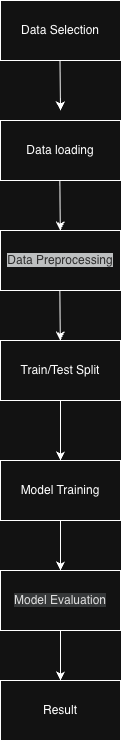

The diagram above was exported from draw.io. Its source (the exported page's mxGraphModel, read from the mxfile embedded in the PNG):
<mxGraphModel dx="941" dy="640" grid="1" gridSize="10" guides="1" tooltips="1" connect="1" arrows="1" fold="1" page="1" pageScale="1" pageWidth="850" pageHeight="1100" math="0" shadow="0">
  <root>
    <mxCell id="0" />
    <mxCell id="1" parent="0" />
    <mxCell id="-HCtHPMJB2-IBgk5O2Sh-1" parent="1" style="rounded=0;whiteSpace=wrap;html=1;" value="Data Selection" vertex="1">
      <mxGeometry height="60" width="120" x="240" y="60" as="geometry" />
    </mxCell>
    <mxCell id="-HCtHPMJB2-IBgk5O2Sh-2" parent="1" style="whiteSpace=wrap;html=1;" value="Data loading" vertex="1">
      <mxGeometry height="60" width="120" x="240" y="180" as="geometry" />
    </mxCell>
    <mxCell id="-HCtHPMJB2-IBgk5O2Sh-8" edge="1" parent="1" style="endArrow=classic;html=1;rounded=0;" value="">
      <mxGeometry height="50" relative="1" width="50" as="geometry">
        <mxPoint x="299.5" y="120" as="sourcePoint" />
        <mxPoint x="300" y="170" as="targetPoint" />
      </mxGeometry>
    </mxCell>
    <mxCell id="-HCtHPMJB2-IBgk5O2Sh-9" parent="1" style="whiteSpace=wrap;html=1;" value="&lt;span style=&quot;color: rgb(222, 222, 222); background-color: rgb(53, 55, 56);&quot;&gt;Data Preprocessing&lt;/span&gt;" vertex="1">
      <mxGeometry height="60" width="120" x="240" y="290" as="geometry" />
    </mxCell>
    <mxCell id="-HCtHPMJB2-IBgk5O2Sh-10" parent="1" style="whiteSpace=wrap;html=1;" value="Model Training" vertex="1">
      <mxGeometry height="60" width="120" x="240" y="520" as="geometry" />
    </mxCell>
    <mxCell id="-HCtHPMJB2-IBgk5O2Sh-11" parent="1" style="whiteSpace=wrap;html=1;" value="Train/Test Split" vertex="1">
      <mxGeometry height="60" width="120" x="240" y="400" as="geometry" />
    </mxCell>
    <mxCell id="-HCtHPMJB2-IBgk5O2Sh-12" parent="1" style="whiteSpace=wrap;html=1;" value="&lt;meta charset=&quot;utf-8&quot;&gt;&lt;span style=&quot;color: rgb(18, 18, 18); font-family: Helvetica; font-size: 12px; font-style: normal; font-variant-ligatures: normal; font-variant-caps: normal; font-weight: 400; letter-spacing: normal; orphans: 2; text-align: center; text-indent: 0px; text-transform: none; widows: 2; word-spacing: 0px; -webkit-text-stroke-width: 0px; white-space: normal; background-color: rgb(211, 213, 214); text-decoration-thickness: initial; text-decoration-style: initial; text-decoration-color: initial; display: inline !important; float: none;&quot;&gt;Model Evaluation&lt;/span&gt;" vertex="1">
      <mxGeometry height="60" width="120" x="240" y="630" as="geometry" />
    </mxCell>
    <mxCell id="-HCtHPMJB2-IBgk5O2Sh-13" parent="1" style="whiteSpace=wrap;html=1;" value="Result" vertex="1">
      <mxGeometry height="60" width="120" x="240" y="740" as="geometry" />
    </mxCell>
    <mxCell id="-HCtHPMJB2-IBgk5O2Sh-14" edge="1" parent="1" style="endArrow=classic;html=1;rounded=0;" value="">
      <mxGeometry height="50" relative="1" width="50" as="geometry">
        <mxPoint x="299.33" y="240" as="sourcePoint" />
        <mxPoint x="299.83" y="290" as="targetPoint" />
      </mxGeometry>
    </mxCell>
    <mxCell id="-HCtHPMJB2-IBgk5O2Sh-19" edge="1" parent="1" style="endArrow=classic;html=1;rounded=0;" value="">
      <mxGeometry height="50" relative="1" width="50" as="geometry">
        <mxPoint x="299.33" y="350" as="sourcePoint" />
        <mxPoint x="299.83" y="400" as="targetPoint" />
      </mxGeometry>
    </mxCell>
    <mxCell id="-HCtHPMJB2-IBgk5O2Sh-20" edge="1" parent="1" source="-HCtHPMJB2-IBgk5O2Sh-11" style="endArrow=classic;html=1;rounded=0;exitX=0.5;exitY=1;exitDx=0;exitDy=0;" target="-HCtHPMJB2-IBgk5O2Sh-10" value="">
      <mxGeometry height="50" relative="1" width="50" as="geometry">
        <mxPoint x="280" y="510" as="sourcePoint" />
        <mxPoint x="281" y="560" as="targetPoint" />
      </mxGeometry>
    </mxCell>
    <mxCell id="-HCtHPMJB2-IBgk5O2Sh-24" edge="1" parent="1" source="-HCtHPMJB2-IBgk5O2Sh-10" style="endArrow=classic;html=1;rounded=0;exitX=0.5;exitY=1;exitDx=0;exitDy=0;entryX=0.5;entryY=0;entryDx=0;entryDy=0;" target="-HCtHPMJB2-IBgk5O2Sh-12" value="">
      <mxGeometry height="50" relative="1" width="50" as="geometry">
        <mxPoint x="290" y="600" as="sourcePoint" />
        <mxPoint x="290" y="660" as="targetPoint" />
      </mxGeometry>
    </mxCell>
    <mxCell id="-HCtHPMJB2-IBgk5O2Sh-29" edge="1" parent="1" style="endArrow=classic;html=1;rounded=0;exitX=0.5;exitY=1;exitDx=0;exitDy=0;" value="">
      <mxGeometry height="50" relative="1" width="50" as="geometry">
        <Array as="points">
          <mxPoint x="300" y="690" />
        </Array>
        <mxPoint x="300" y="720" as="sourcePoint" />
        <mxPoint x="300" y="740" as="targetPoint" />
      </mxGeometry>
    </mxCell>
  </root>
</mxGraphModel>